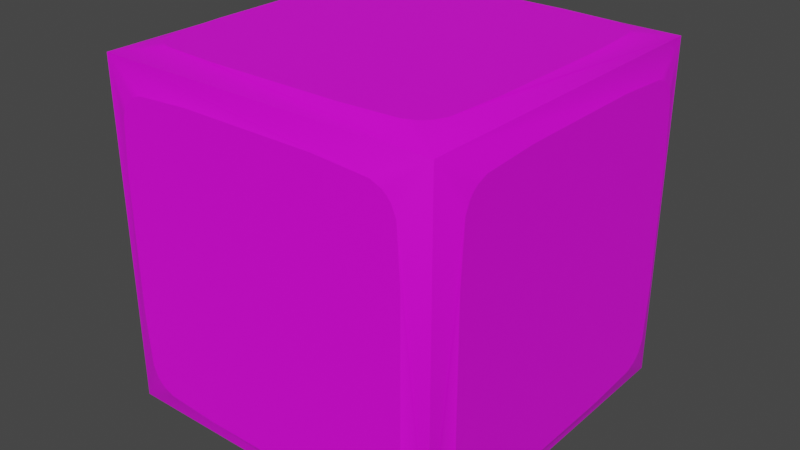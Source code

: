 # Source: dice.blend  (saved by Blender 3.5.10; exported with 4.5.12 LTS)
import bpy
from mathutils import Matrix  # noqa: F401  (used for matrix-valued properties, if any)

bpy.ops.wm.read_factory_settings(use_empty=True)
scene = bpy.context.scene
scene.name = 'Scene'

# ---- collections
col_collection = bpy.data.collections.new('Collection'); scene.collection.children.link(col_collection)

# ---- images (referenced by path relative to the original .blend; pixels are not part of the script)
import os
ASSET_DIR = os.environ.get("B2B_ASSET_DIR", "")  # directory of the original .blend (textures are referenced by path, not embedded)
HERE = os.path.dirname(os.path.abspath(__file__))  # packed textures are extracted next to this script under _unpacked/

def load_image(name, relpath, width, height, colorspace="sRGB"):
    """Load a texture the original file referenced (path relative to the .blend, or extracted next to this script)."""
    p = next((c for c in (os.path.join(HERE, relpath), os.path.join(ASSET_DIR, relpath)) if relpath and os.path.exists(c)), "")
    if p:
        img = bpy.data.images.load(p, check_existing=True)
        img.name = name
    else:  # same state as the original file: an image datablock whose file is absent (Cycles renders it pink)
        img = bpy.data.images.new(name, width, height)
        img.source = "FILE"
        img.filepath = "//" + (relpath or name)
    img.colorspace_settings.name = colorspace
    return img
img_dice = load_image('Dice', 'Dice.png', 1024, 1024, 'sRGB')

# ---- materials (node trees are filled in below, after node groups)
mat_material = bpy.data.materials.new('Material')
mat_material.alpha_threshold = 0.0
mat_material.use_transparent_shadow = False
mat_material.roughness = 0.5
mat_material.line_color = (0.0, 0.0, 0.0, 1.0)

# ---- material node trees
mat_material.use_nodes = True; mat_material.node_tree.nodes.clear()
_N = mat_material.node_tree.nodes; _L = mat_material.node_tree.links
n0 = _N.new('ShaderNodeOutputMaterial'); n0.name = 'Material Output'; n0.location = (300, 300)
n1 = _N.new('ShaderNodeBsdfPrincipled'); n1.name = 'Principled BSDF'; n1.location = (10, 300)
n1.distribution = 'GGX'
n1.subsurface_method = 'RANDOM_WALK_SKIN'
n1.inputs[3].default_value = 1.45
n1.inputs[27].default_value = (0.0, 0.0, 0.0, 1.0)
n1.inputs[28].default_value = 1.0
n2 = _N.new('ShaderNodeTexImage'); n2.name = 'Image Texture'; n2.location = (-280, 280)
n2.image = img_dice
_L.new(n1.outputs[0], n0.inputs[0])
_L.new(n2.outputs[0], n1.inputs[0])
n0.is_active_output = True

# ---- world
world_world = bpy.data.worlds.new('World'); scene.world = world_world
world_world.use_nodes = True; world_world.node_tree.nodes.clear()
_N = world_world.node_tree.nodes; _L = world_world.node_tree.links
n0 = _N.new('ShaderNodeOutputWorld'); n0.name = 'World Output'; n0.location = (300, 300)
n1 = _N.new('ShaderNodeBackground'); n1.name = 'Background'; n1.location = (10, 300)
n1.inputs[0].default_value = (0.05088, 0.05088, 0.05088, 1.0)
_L.new(n1.outputs[0], n0.inputs[0])
n0.is_active_output = True
world_world.color = (0.05088, 0.05088, 0.05088)
world_world.use_sun_shadow = False
world_world.sun_shadow_jitter_overblur = 0.0

# ---- meshes
me_cube = bpy.data.meshes.new('Cube')
me_cube.from_pydata([(1.0, -1.0, -1.0), (1.05, -0.777, -0.777), (1.05, -0.777, 0.777), (1.05, 0.777, -0.777), (1.05, 0.777, 0.777), (1.05, -0.7164, 0.8562), (1.05, 0.7164, 0.8562), (1.05, -0.8562, -0.7164), (1.05, -0.8562, 0.7164), (1.05, -0.7164, -0.8562), (1.05, 0.7164, -0.8562), (1.05, 0.8562, -0.7164), (1.05, 0.8562, 0.7164), (1.05, 0.0, 0.877), (1.05, -0.877, 0.0), (1.05, 0.0, -0.877), (1.05, 0.877, 0.0), (1.05, 0.8068, -0.8068), (1.05, 0.8068, 0.8068), (1.05, -0.8068, 0.8068), (1.05, -0.8068, -0.8068), (1.05, -0.3885, 0.877), (1.05, -0.877, -0.3885), (1.05, 0.3885, -0.877), (1.05, 0.877, -0.3885), (1.05, 0.8289, -0.7802), (1.05, 0.8289, 0.7802), (1.05, -0.8289, 0.7802), (1.05, -0.7802, -0.8289), (1.05, 0.3885, 0.877), (1.05, -0.877, 0.3885), (1.05, -0.3885, -0.877), (1.05, 0.877, 0.3885), (1.05, 0.7802, -0.8289), (1.05, 0.7802, 0.8289), (1.05, -0.7802, 0.8289), (1.05, -0.8289, -0.7802), (-1.05, 0.777, -0.777), (-1.05, 0.777, 0.777), (-1.05, -0.777, -0.777), (-1.05, -0.777, 0.777), (-1.05, 0.7164, 0.8562), (-1.05, -0.7164, 0.8562), (-1.05, 0.8562, -0.7164), (-1.05, 0.8562, 0.7164), (-1.05, 0.7164, -0.8562), (-1.05, -0.7164, -0.8562), (-1.05, -0.8562, -0.7164), (-1.05, -0.8562, 0.7164), (-1.05, -1.586e-07, 0.877), (-1.05, 0.877, 0.0), (-1.05, -1.586e-07, -0.877), (-1.05, -0.877, 0.0), (-1.05, -0.8068, -0.8068), (-1.05, -0.8068, 0.8068), (-1.05, 0.8068, 0.8068), (-1.05, 0.8068, -0.8068), (-1.05, 0.3885, 0.877), (-1.05, 0.877, -0.3885), (-1.05, -0.3885, -0.877), (-1.05, -0.877, -0.3885), (-1.05, -0.8289, -0.7802), (-1.05, -0.8289, 0.7802), (-1.05, 0.8289, 0.7802), (-1.05, 0.7802, -0.8289), (-1.05, -0.3885, 0.877), (-1.05, 0.877, 0.3885), (-1.05, 0.3885, -0.877), (-1.05, -0.877, 0.3885), (-1.05, -0.7802, -0.8289), (-1.05, -0.7802, 0.8289), (-1.05, 0.7802, 0.8289), (-1.05, 0.8289, -0.7802), (-1.0, -1.0, -1.0), (1.0, 1.0, -1.0), (1.0, 1.0, 1.0), (-1.0, 1.0, -1.0), (-0.777, -1.05, -0.777), (-0.777, -1.05, 0.777), (0.777, -1.05, -0.777), (0.777, -1.05, 0.777), (-0.7164, -1.05, 0.8562), (0.7164, -1.05, 0.8562), (-0.8562, -1.05, -0.7164), (-0.8562, -1.05, 0.7164), (-0.7164, -1.05, -0.8562), (0.7164, -1.05, -0.8562), (0.8562, -1.05, -0.7164), (0.8562, -1.05, 0.7164), (1.192e-07, -1.05, 0.877), (-0.877, -1.05, 0.0), (1.192e-07, -1.05, -0.877), (0.877, -1.05, 0.0), (0.8068, -1.05, -0.8068), (0.8068, -1.05, 0.8068), (-0.8068, -1.05, 0.8068), (-0.8068, -1.05, -0.8068), (-0.3885, -1.05, 0.877), (-0.877, -1.05, -0.3885), (0.3885, -1.05, -0.877), (0.877, -1.05, -0.3885), (0.8289, -1.05, -0.7802), (0.8289, -1.05, 0.7802), (-0.8289, -1.05, 0.7802), (-0.7802, -1.05, -0.8289), (0.3885, -1.05, 0.877), (-0.877, -1.05, 0.3885), (-0.3885, -1.05, -0.877), (0.877, -1.05, 0.3885), (0.7802, -1.05, -0.8289), (0.7802, -1.05, 0.8289), (-0.7802, -1.05, 0.8289), (-0.8289, -1.05, -0.7802), (0.777, 1.05, -0.777), (0.777, 1.05, 0.777), (-0.777, 1.05, -0.777), (-0.777, 1.05, 0.777), (0.7164, 1.05, 0.8562), (-0.7164, 1.05, 0.8562), (0.8562, 1.05, -0.7164), (0.8562, 1.05, 0.7164), (0.7164, 1.05, -0.8562), (-0.7164, 1.05, -0.8562), (-0.8562, 1.05, -0.7164), (-0.8562, 1.05, 0.7164), (-2.384e-07, 1.05, 0.877), (0.877, 1.05, 0.0), (-2.384e-07, 1.05, -0.877), (-0.877, 1.05, 0.0), (-0.8068, 1.05, -0.8068), (-0.8068, 1.05, 0.8068), (0.8068, 1.05, 0.8068), (0.8068, 1.05, -0.8068), (0.3885, 1.05, 0.877), (0.877, 1.05, -0.3885), (-0.3885, 1.05, -0.877), (-0.877, 1.05, -0.3885), (-0.8289, 1.05, -0.7802), (-0.8289, 1.05, 0.7802), (0.8289, 1.05, 0.7802), (0.7802, 1.05, -0.8289), (-0.3885, 1.05, 0.877), (0.877, 1.05, 0.3885), (0.3885, 1.05, -0.877), (-0.877, 1.05, 0.3885), (-0.7802, 1.05, -0.8289), (-0.7802, 1.05, 0.8289), (0.7802, 1.05, 0.8289), (0.8289, 1.05, -0.7802), (-1.0, -1.0, 1.0), (1.0, -1.0, 1.0), (-1.0, 1.0, 1.0), (-0.777, 0.777, -1.05), (-0.777, -0.777, -1.05), (0.777, 0.777, -1.05), (0.777, -0.777, -1.05), (-0.7164, -0.8562, -1.05), (0.7164, -0.8562, -1.05), (-0.8562, 0.7164, -1.05), (-0.8562, -0.7164, -1.05), (-0.7164, 0.8562, -1.05), (0.7164, 0.8562, -1.05), (0.8562, 0.7164, -1.05), (0.8562, -0.7164, -1.05), (1.192e-07, -0.877, -1.05), (-0.877, -1.192e-07, -1.05), (1.192e-07, 0.877, -1.05), (0.877, -1.192e-07, -1.05), (0.8068, 0.8068, -1.05), (0.8068, -0.8068, -1.05), (-0.8068, -0.8068, -1.05), (-0.8068, 0.8068, -1.05), (-0.3885, -0.877, -1.05), (-0.877, 0.3885, -1.05), (0.3885, 0.877, -1.05), (0.877, 0.3885, -1.05), (0.8289, 0.7802, -1.05), (0.8289, -0.7802, -1.05), (-0.8289, -0.7802, -1.05), (-0.7802, 0.8289, -1.05), (0.3885, -0.877, -1.05), (-0.877, -0.3885, -1.05), (-0.3885, 0.877, -1.05), (0.877, -0.3885, -1.05), (0.7802, 0.8289, -1.05), (0.7802, -0.8289, -1.05), (-0.7802, -0.8289, -1.05), (-0.8289, 0.7802, -1.05), (0.777, 0.777, 1.05), (0.777, -0.777, 1.05), (-0.777, 0.777, 1.05), (-0.777, -0.777, 1.05), (0.7164, -0.8562, 1.05), (-0.7164, -0.8562, 1.05), (0.8562, 0.7164, 1.05), (0.8562, -0.7164, 1.05), (0.7164, 0.8562, 1.05), (-0.7164, 0.8562, 1.05), (-0.8562, 0.7164, 1.05), (-0.8562, -0.7164, 1.05), (-2.384e-07, -0.877, 1.05), (0.877, 1.192e-07, 1.05), (-2.384e-07, 0.877, 1.05), (-0.877, 1.192e-07, 1.05), (-0.8068, 0.8068, 1.05), (-0.8068, -0.8068, 1.05), (0.8068, -0.8068, 1.05), (0.8068, 0.8068, 1.05), (0.3885, -0.877, 1.05), (0.877, 0.3885, 1.05), (-0.3885, 0.877, 1.05), (-0.877, 0.3885, 1.05), (-0.8289, 0.7802, 1.05), (-0.8289, -0.7802, 1.05), (0.8289, -0.7802, 1.05), (0.7802, 0.8289, 1.05), (-0.3885, -0.877, 1.05), (0.877, -0.3885, 1.05), (0.3885, 0.877, 1.05), (-0.877, -0.3885, 1.05), (-0.7802, 0.8289, 1.05), (-0.7802, -0.8289, 1.05), (0.7802, -0.8289, 1.05), (0.8289, 0.7802, 1.05)], [], [(3, 4, 2, 1), (2, 4, 6, 29, 13, 21, 5), (1, 2, 8, 30, 14, 22, 7), (3, 1, 9, 31, 15, 23, 10), (4, 3, 11, 24, 16, 32, 12), (3, 10, 33, 17, 25, 11), (4, 12, 26, 18, 34, 6), (2, 5, 35, 19, 27, 8), (1, 7, 36, 20, 28, 9), (5, 21, 13, 29, 6, 75, 150), (7, 22, 14, 30, 8, 150, 0), (10, 23, 15, 31, 9, 0, 74), (11, 74, 75, 12, 32, 16, 24), (26, 12, 75, 6, 34, 18), (27, 19, 35, 5, 150, 8), (28, 20, 36, 7, 0, 9), (25, 17, 33, 10, 74, 11), (39, 40, 38, 37), (38, 40, 42, 65, 49, 57, 41), (37, 38, 44, 66, 50, 58, 43), (39, 37, 45, 67, 51, 59, 46), (40, 39, 47, 60, 52, 68, 48), (39, 46, 69, 53, 61, 47), (40, 48, 62, 54, 70, 42), (38, 41, 71, 55, 63, 44), (37, 43, 72, 56, 64, 45), (41, 57, 49, 65, 42, 149, 151), (43, 58, 50, 66, 44, 151, 76), (46, 59, 51, 67, 45, 76, 73), (47, 73, 149, 48, 68, 52, 60), (62, 48, 149, 42, 70, 54), (63, 55, 71, 41, 151, 44), (64, 56, 72, 43, 76, 45), (61, 53, 69, 46, 73, 47), (79, 80, 78, 77), (78, 80, 82, 105, 89, 97, 81), (77, 78, 84, 106, 90, 98, 83), (79, 77, 85, 107, 91, 99, 86), (80, 79, 87, 100, 92, 108, 88), (79, 86, 109, 93, 101, 87), (80, 88, 102, 94, 110, 82), (78, 81, 111, 95, 103, 84), (77, 83, 112, 96, 104, 85), (81, 97, 89, 105, 82, 150, 149), (83, 98, 90, 106, 84, 149, 73), (86, 99, 91, 107, 85, 73, 0), (87, 0, 150, 88, 108, 92, 100), (102, 88, 150, 82, 110, 94), (103, 95, 111, 81, 149, 84), (104, 96, 112, 83, 73, 85), (101, 93, 109, 86, 0, 87), (115, 116, 114, 113), (114, 116, 118, 141, 125, 133, 117), (113, 114, 120, 142, 126, 134, 119), (115, 113, 121, 143, 127, 135, 122), (116, 115, 123, 136, 128, 144, 124), (115, 122, 145, 129, 137, 123), (116, 124, 138, 130, 146, 118), (114, 117, 147, 131, 139, 120), (113, 119, 148, 132, 140, 121), (117, 133, 125, 141, 118, 151, 75), (119, 134, 126, 142, 120, 75, 74), (122, 135, 127, 143, 121, 74, 76), (123, 76, 151, 124, 144, 128, 136), (138, 124, 151, 118, 146, 130), (139, 131, 147, 117, 75, 120), (140, 132, 148, 119, 74, 121), (137, 129, 145, 122, 76, 123), (154, 155, 153, 152), (153, 155, 157, 180, 164, 172, 156), (152, 153, 159, 181, 165, 173, 158), (154, 152, 160, 182, 166, 174, 161), (155, 154, 162, 175, 167, 183, 163), (154, 161, 184, 168, 176, 162), (155, 163, 177, 169, 185, 157), (153, 156, 186, 170, 178, 159), (152, 158, 187, 171, 179, 160), (156, 172, 164, 180, 157, 0, 73), (158, 173, 165, 181, 159, 73, 76), (161, 174, 166, 182, 160, 76, 74), (162, 74, 0, 163, 183, 167, 175), (177, 163, 0, 157, 185, 169), (178, 170, 186, 156, 73, 159), (179, 171, 187, 158, 76, 160), (176, 168, 184, 161, 74, 162), (190, 191, 189, 188), (189, 191, 193, 216, 200, 208, 192), (188, 189, 195, 217, 201, 209, 194), (190, 188, 196, 218, 202, 210, 197), (191, 190, 198, 211, 203, 219, 199), (190, 197, 220, 204, 212, 198), (191, 199, 213, 205, 221, 193), (189, 192, 222, 206, 214, 195), (188, 194, 223, 207, 215, 196), (192, 208, 200, 216, 193, 149, 150), (194, 209, 201, 217, 195, 150, 75), (197, 210, 202, 218, 196, 75, 151), (198, 151, 149, 199, 219, 203, 211), (213, 199, 149, 193, 221, 205), (214, 206, 222, 192, 150, 195), (215, 207, 223, 194, 75, 196), (212, 204, 220, 197, 151, 198)])
me_cube.polygons.foreach_set('use_smooth', [True] * 102)
_k = set([(0, 73), (0, 74), (0, 150), (5, 21), (5, 35), (6, 29), (6, 34), (7, 22), (7, 36), (8, 27), (8, 30), (9, 28), (9, 31), (10, 23), (10, 33), (11, 24), (11, 25), (12, 26), (12, 32), (13, 21), (13, 29), (14, 22), (14, 30), (15, 23), (15, 31), (16, 24), (16, 32), (17, 25), (17, 33), (18, 26), (18, 34), (19, 27), (19, 35), (20, 28), (20, 36), (41, 57), (41, 71), (42, 65), (42, 70), (43, 58), (43, 72), (44, 63), (44, 66), (45, 64), (45, 67), (46, 59), (46, 69), (47, 60), (47, 61), (48, 62), (48, 68), (49, 57), (49, 65), (50, 58), (50, 66), (51, 59), (51, 67), (52, 60), (52, 68), (53, 61), (53, 69), (54, 62), (54, 70), (55, 63), (55, 71), (56, 64), (56, 72), (73, 76), (73, 149), (74, 75), (74, 76), (75, 150), (75, 151), (76, 151), (81, 97), (81, 111), (82, 105), (82, 110), (83, 98), (83, 112), (84, 103), (84, 106), (85, 104), (85, 107), (86, 99), (86, 109), (87, 100), (87, 101), (88, 102), (88, 108), (89, 97), (89, 105), (90, 98), (90, 106), (91, 99), (91, 107), (92, 100), (92, 108), (93, 101), (93, 109), (94, 102), (94, 110), (95, 103), (95, 111), (96, 104), (96, 112), (117, 133), (117, 147), (118, 141), (118, 146), (119, 134), (119, 148), (120, 139), (120, 142), (121, 140), (121, 143), (122, 135), (122, 145), (123, 136), (123, 137), (124, 138), (124, 144), (125, 133), (125, 141), (126, 134), (126, 142), (127, 135), (127, 143), (128, 136), (128, 144), (129, 137), (129, 145), (130, 138), (130, 146), (131, 139), (131, 147), (132, 140), (132, 148), (149, 150), (149, 151), (156, 172), (156, 186), (157, 180), (157, 185), (158, 173), (158, 187), (159, 178), (159, 181), (160, 179), (160, 182), (161, 174), (161, 184), (162, 175), (162, 176), (163, 177), (163, 183), (164, 172), (164, 180), (165, 173), (165, 181), (166, 174), (166, 182), (167, 175), (167, 183), (168, 176), (168, 184), (169, 177), (169, 185), (170, 178), (170, 186), (171, 179), (171, 187), (192, 208), (192, 222), (193, 216), (193, 221), (194, 209), (194, 223), (195, 214), (195, 217), (196, 215), (196, 218), (197, 210), (197, 220), (198, 211), (198, 212), (199, 213), (199, 219), (200, 208), (200, 216), (201, 209), (201, 217), (202, 210), (202, 218), (203, 211), (203, 219), (204, 212), (204, 220), (205, 213), (205, 221), (206, 214), (206, 222), (207, 215), (207, 223)])
me_cube.attributes.new('sharp_edge', 'BOOLEAN', 'EDGE').data.foreach_set('value', [ (min(e.vertices), max(e.vertices)) in _k for e in me_cube.edges])
_uv = me_cube.uv_layers.new(name='UVMap')
_uv.uv.foreach_set('vector', [0.5021, 0.5032, 0.5021, 0.8732, 0.1321, 0.8732, 0.1321, 0.5032, 0.1321, 0.8732, 0.5021, 0.8732, 0.4877, 0.892, 0.4096, 0.897, 0.3171, 0.897, 0.2246, 0.897, 0.1465, 0.892, 0.1321, 0.5032, 0.1321, 0.8732, 0.1132, 0.8588, 0.1083, 0.7807, 0.1083, 0.6882, 0.1083, 0.5957, 0.1132, 0.5176, 0.5021, 0.5032, 0.1321, 0.5032, 0.1465, 0.4843, 0.2246, 0.4794, 0.3171, 0.4794, 0.4096, 0.4794, 0.4877, 0.4843, 0.5021, 0.8732, 0.5021, 0.5032, 0.5209, 0.5176, 0.5259, 0.5957, 0.5259, 0.6882, 0.5259, 0.7807, 0.5209, 0.8588, 0.5021, 0.5032, 0.4877, 0.4843, 0.5028, 0.4908, 0.5092, 0.4961, 0.5144, 0.5024, 0.5209, 0.5176, 0.5021, 0.8732, 0.5209, 0.8588, 0.5144, 0.8739, 0.5092, 0.8803, 0.5028, 0.8855, 0.4877, 0.892, 0.1321, 0.8732, 0.1465, 0.892, 0.1313, 0.8855, 0.125, 0.8803, 0.1197, 0.8739, 0.1132, 0.8588, 0.1321, 0.5032, 0.1132, 0.5176, 0.1197, 0.5024, 0.125, 0.4961, 0.1313, 0.4908, 0.1465, 0.4843, 0.1589, 0.9077, 0.315, 0.9176, 0.5, 0.9176, 0.685, 0.9176, 0.8411, 0.9077, 0.9762, 0.9762, 0.02383, 0.9762, 0.0923, 0.1589, 0.08238, 0.315, 0.08238, 0.5, 0.08238, 0.685, 0.0923, 0.8411, 0.02383, 0.9762, 0.02383, 0.02383, 0.8411, 0.0923, 0.685, 0.08238, 0.5, 0.08238, 0.315, 0.08238, 0.1589, 0.0923, 0.02383, 0.02383, 0.9762, 0.02383, 0.9077, 0.1589, 0.9762, 0.02383, 0.9762, 0.9762, 0.9077, 0.8411, 0.9176, 0.685, 0.9176, 0.5, 0.9176, 0.315, 0.8947, 0.8715, 0.9077, 0.8411, 0.9762, 0.9762, 0.8411, 0.9077, 0.8715, 0.8947, 0.8842, 0.8842, 0.1053, 0.8715, 0.1158, 0.8842, 0.1285, 0.8947, 0.1589, 0.9077, 0.02383, 0.9762, 0.0923, 0.8411, 0.1285, 0.1053, 0.1158, 0.1158, 0.1053, 0.1285, 0.0923, 0.1589, 0.02383, 0.02383, 0.1589, 0.0923, 0.8947, 0.1285, 0.8842, 0.1158, 0.8715, 0.1053, 0.8411, 0.0923, 0.9762, 0.02383, 0.9077, 0.1589, 0.5474, 0.1394, 0.5474, 0.46, 0.868, 0.46, 0.868, 0.1394, 0.868, 0.46, 0.5474, 0.46, 0.5599, 0.4763, 0.6276, 0.4806, 0.7077, 0.4806, 0.7879, 0.4806, 0.8555, 0.4763, 0.868, 0.1394, 0.868, 0.46, 0.8843, 0.4475, 0.8886, 0.3798, 0.8886, 0.2997, 0.8886, 0.2195, 0.8843, 0.1519, 0.5474, 0.1394, 0.868, 0.1394, 0.8555, 0.1231, 0.7879, 0.1188, 0.7077, 0.1188, 0.6276, 0.1188, 0.5599, 0.1231, 0.5474, 0.46, 0.5474, 0.1394, 0.5311, 0.1519, 0.5268, 0.2195, 0.5268, 0.2997, 0.5268, 0.3798, 0.5311, 0.4475, 0.5474, 0.1394, 0.5599, 0.1231, 0.5468, 0.1287, 0.5413, 0.1332, 0.5367, 0.1387, 0.5311, 0.1519, 0.5474, 0.46, 0.5311, 0.4475, 0.5367, 0.4606, 0.5413, 0.4661, 0.5468, 0.4707, 0.5599, 0.4763, 0.868, 0.46, 0.8555, 0.4763, 0.8687, 0.4707, 0.8742, 0.4661, 0.8787, 0.4606, 0.8843, 0.4475, 0.868, 0.1394, 0.8843, 0.1519, 0.8787, 0.1387, 0.8742, 0.1332, 0.8687, 0.1287, 0.8555, 0.1231, 0.8411, 0.9077, 0.685, 0.9176, 0.5, 0.9176, 0.315, 0.9176, 0.1589, 0.9077, 0.02383, 0.9762, 0.9762, 0.9762, 0.9077, 0.1589, 0.9176, 0.315, 0.9176, 0.5, 0.9176, 0.685, 0.9077, 0.8411, 0.9762, 0.9762, 0.9762, 0.02383, 0.1589, 0.0923, 0.315, 0.08238, 0.5, 0.08238, 0.685, 0.08238, 0.8411, 0.0923, 0.9762, 0.02383, 0.02383, 0.02383, 0.0923, 0.1589, 0.02383, 0.02383, 0.02383, 0.9762, 0.0923, 0.8411, 0.08238, 0.685, 0.08238, 0.5, 0.08238, 0.315, 0.1053, 0.8715, 0.0923, 0.8411, 0.02383, 0.9762, 0.1589, 0.9077, 0.1285, 0.8947, 0.1158, 0.8842, 0.8947, 0.8715, 0.8842, 0.8842, 0.8715, 0.8947, 0.8411, 0.9077, 0.9762, 0.9762, 0.9077, 0.8411, 0.8715, 0.1053, 0.8842, 0.1158, 0.8947, 0.1285, 0.9077, 0.1589, 0.9762, 0.02383, 0.8411, 0.0923, 0.1053, 0.1285, 0.1158, 0.1158, 0.1285, 0.1053, 0.1589, 0.0923, 0.02383, 0.02383, 0.0923, 0.1589, 0.868, 0.1394, 0.868, 0.46, 0.5474, 0.46, 0.5474, 0.1394, 0.5474, 0.46, 0.868, 0.46, 0.8555, 0.4763, 0.7879, 0.4806, 0.7077, 0.4806, 0.6276, 0.4806, 0.5599, 0.4763, 0.5474, 0.1394, 0.5474, 0.46, 0.5311, 0.4475, 0.5268, 0.3798, 0.5268, 0.2997, 0.5268, 0.2195, 0.5311, 0.1519, 0.868, 0.1394, 0.5474, 0.1394, 0.5599, 0.1231, 0.6276, 0.1188, 0.7077, 0.1188, 0.7879, 0.1188, 0.8555, 0.1231, 0.868, 0.46, 0.868, 0.1394, 0.8843, 0.1519, 0.8886, 0.2195, 0.8886, 0.2997, 0.8886, 0.3798, 0.8843, 0.4475, 0.868, 0.1394, 0.8555, 0.1231, 0.8687, 0.1287, 0.8742, 0.1332, 0.8787, 0.1387, 0.8843, 0.1519, 0.868, 0.46, 0.8843, 0.4475, 0.8787, 0.4606, 0.8742, 0.4661, 0.8687, 0.4707, 0.8555, 0.4763, 0.5474, 0.46, 0.5599, 0.4763, 0.5468, 0.4707, 0.5413, 0.4661, 0.5367, 0.4606, 0.5311, 0.4475, 0.5474, 0.1394, 0.5311, 0.1519, 0.5367, 0.1387, 0.5413, 0.1332, 0.5468, 0.1287, 0.5599, 0.1231, 0.1589, 0.9077, 0.315, 0.9176, 0.5, 0.9176, 0.685, 0.9176, 0.8411, 0.9077, 0.9762, 0.9762, 0.02383, 0.9762, 0.0923, 0.1589, 0.08238, 0.315, 0.08238, 0.5, 0.08238, 0.685, 0.0923, 0.8411, 0.02383, 0.9762, 0.02383, 0.02383, 0.8411, 0.0923, 0.685, 0.08238, 0.5, 0.08238, 0.315, 0.08238, 0.1589, 0.0923, 0.02383, 0.02383, 0.9762, 0.02383, 0.9077, 0.1589, 0.9762, 0.02383, 0.9762, 0.9762, 0.9077, 0.8411, 0.9176, 0.685, 0.9176, 0.5, 0.9176, 0.315, 0.8947, 0.8715, 0.9077, 0.8411, 0.9762, 0.9762, 0.8411, 0.9077, 0.8715, 0.8947, 0.8842, 0.8842, 0.1053, 0.8715, 0.1158, 0.8842, 0.1285, 0.8947, 0.1589, 0.9077, 0.02383, 0.9762, 0.0923, 0.8411, 0.1285, 0.1053, 0.1158, 0.1158, 0.1053, 0.1285, 0.0923, 0.1589, 0.02383, 0.02383, 0.1589, 0.0923, 0.8947, 0.1285, 0.8842, 0.1158, 0.8715, 0.1053, 0.8411, 0.0923, 0.9762, 0.02383, 0.9077, 0.1589, 0.1321, 0.5032, 0.1321, 0.8732, 0.5021, 0.8732, 0.5021, 0.5032, 0.5021, 0.8732, 0.1321, 0.8732, 0.1465, 0.892, 0.2246, 0.897, 0.3171, 0.897, 0.4096, 0.897, 0.4877, 0.892, 0.5021, 0.5032, 0.5021, 0.8732, 0.5209, 0.8588, 0.5259, 0.7807, 0.5259, 0.6882, 0.5259, 0.5957, 0.5209, 0.5176, 0.1321, 0.5032, 0.5021, 0.5032, 0.4877, 0.4843, 0.4096, 0.4794, 0.3171, 0.4794, 0.2246, 0.4794, 0.1465, 0.4843, 0.1321, 0.8732, 0.1321, 0.5032, 0.1132, 0.5176, 0.1083, 0.5957, 0.1083, 0.6882, 0.1083, 0.7807, 0.1132, 0.8588, 0.1321, 0.5032, 0.1465, 0.4843, 0.1313, 0.4908, 0.125, 0.4961, 0.1197, 0.5024, 0.1132, 0.5176, 0.1321, 0.8732, 0.1132, 0.8588, 0.1197, 0.8739, 0.125, 0.8803, 0.1313, 0.8855, 0.1465, 0.892, 0.5021, 0.8732, 0.4877, 0.892, 0.5028, 0.8855, 0.5092, 0.8803, 0.5144, 0.8739, 0.5209, 0.8588, 0.5021, 0.5032, 0.5209, 0.5176, 0.5144, 0.5024, 0.5092, 0.4961, 0.5028, 0.4908, 0.4877, 0.4843, 0.8411, 0.9077, 0.685, 0.9176, 0.5, 0.9176, 0.315, 0.9176, 0.1589, 0.9077, 0.02383, 0.9762, 0.9762, 0.9762, 0.9077, 0.1589, 0.9176, 0.315, 0.9176, 0.5, 0.9176, 0.685, 0.9077, 0.8411, 0.9762, 0.9762, 0.9762, 0.02383, 0.1589, 0.0923, 0.315, 0.08238, 0.5, 0.08238, 0.685, 0.08238, 0.8411, 0.0923, 0.9762, 0.02383, 0.02383, 0.02383, 0.0923, 0.1589, 0.02383, 0.02383, 0.02383, 0.9762, 0.0923, 0.8411, 0.08238, 0.685, 0.08238, 0.5, 0.08238, 0.315, 0.1053, 0.8715, 0.0923, 0.8411, 0.02383, 0.9762, 0.1589, 0.9077, 0.1285, 0.8947, 0.1158, 0.8842, 0.8947, 0.8715, 0.8842, 0.8842, 0.8715, 0.8947, 0.8411, 0.9077, 0.9762, 0.9762, 0.9077, 0.8411, 0.8715, 0.1053, 0.8842, 0.1158, 0.8947, 0.1285, 0.9077, 0.1589, 0.9762, 0.02383, 0.8411, 0.0923, 0.1053, 0.1285, 0.1158, 0.1158, 0.1285, 0.1053, 0.1589, 0.0923, 0.02383, 0.02383, 0.0923, 0.1589, 0.868, 0.46, 0.868, 0.1394, 0.5474, 0.1394, 0.5474, 0.46, 0.5474, 0.1394, 0.868, 0.1394, 0.8555, 0.1231, 0.7879, 0.1188, 0.7077, 0.1188, 0.6276, 0.1188, 0.5599, 0.1231, 0.5474, 0.46, 0.5474, 0.1394, 0.5311, 0.1519, 0.5268, 0.2195, 0.5268, 0.2997, 0.5268, 0.3798, 0.5311, 0.4475, 0.868, 0.46, 0.5474, 0.46, 0.5599, 0.4763, 0.6276, 0.4806, 0.7077, 0.4806, 0.7879, 0.4806, 0.8555, 0.4763, 0.868, 0.1394, 0.868, 0.46, 0.8843, 0.4475, 0.8886, 0.3798, 0.8886, 0.2997, 0.8886, 0.2195, 0.8843, 0.1519, 0.868, 0.46, 0.8555, 0.4763, 0.8687, 0.4707, 0.8742, 0.4661, 0.8787, 0.4606, 0.8843, 0.4475, 0.868, 0.1394, 0.8843, 0.1519, 0.8787, 0.1387, 0.8742, 0.1332, 0.8687, 0.1287, 0.8555, 0.1231, 0.5474, 0.1394, 0.5599, 0.1231, 0.5468, 0.1287, 0.5413, 0.1332, 0.5367, 0.1387, 0.5311, 0.1519, 0.5474, 0.46, 0.5311, 0.4475, 0.5367, 0.4606, 0.5413, 0.4661, 0.5468, 0.4707, 0.5599, 0.4763, 0.1589, 0.0923, 0.315, 0.08238, 0.5, 0.08238, 0.685, 0.08238, 0.8411, 0.0923, 0.9762, 0.02383, 0.02383, 0.02383, 0.0923, 0.8411, 0.08238, 0.685, 0.08238, 0.5, 0.08238, 0.315, 0.0923, 0.1589, 0.02383, 0.02383, 0.02383, 0.9762, 0.8411, 0.9077, 0.685, 0.9176, 0.5, 0.9176, 0.315, 0.9176, 0.1589, 0.9077, 0.02383, 0.9762, 0.9762, 0.9762, 0.9077, 0.8411, 0.9762, 0.9762, 0.9762, 0.02383, 0.9077, 0.1589, 0.9176, 0.315, 0.9176, 0.5, 0.9176, 0.685, 0.8947, 0.1285, 0.9077, 0.1589, 0.9762, 0.02383, 0.8411, 0.0923, 0.8715, 0.1053, 0.8842, 0.1158, 0.1053, 0.1285, 0.1158, 0.1158, 0.1285, 0.1053, 0.1589, 0.0923, 0.02383, 0.02383, 0.0923, 0.1589, 0.1285, 0.8947, 0.1158, 0.8842, 0.1053, 0.8715, 0.0923, 0.8411, 0.02383, 0.9762, 0.1589, 0.9077, 0.8947, 0.8715, 0.8842, 0.8842, 0.8715, 0.8947, 0.8411, 0.9077, 0.9762, 0.9762, 0.9077, 0.8411, 0.1321, 0.8732, 0.1321, 0.5032, 0.5021, 0.5032, 0.5021, 0.8732, 0.5021, 0.5032, 0.1321, 0.5032, 0.1465, 0.4843, 0.2246, 0.4794, 0.3171, 0.4794, 0.4096, 0.4794, 0.4877, 0.4843, 0.5021, 0.8732, 0.5021, 0.5032, 0.5209, 0.5176, 0.5259, 0.5957, 0.5259, 0.6882, 0.5259, 0.7807, 0.5209, 0.8588, 0.1321, 0.8732, 0.5021, 0.8732, 0.4877, 0.892, 0.4096, 0.897, 0.3171, 0.897, 0.2246, 0.897, 0.1465, 0.892, 0.1321, 0.5032, 0.1321, 0.8732, 0.1132, 0.8588, 0.1083, 0.7807, 0.1083, 0.6882, 0.1083, 0.5957, 0.1132, 0.5176, 0.1321, 0.8732, 0.1465, 0.892, 0.1313, 0.8855, 0.125, 0.8803, 0.1197, 0.8739, 0.1132, 0.8588, 0.1321, 0.5032, 0.1132, 0.5176, 0.1197, 0.5024, 0.125, 0.4961, 0.1313, 0.4908, 0.1465, 0.4843, 0.5021, 0.5032, 0.4877, 0.4843, 0.5028, 0.4908, 0.5092, 0.4961, 0.5144, 0.5024, 0.5209, 0.5176, 0.5021, 0.8732, 0.5209, 0.8588, 0.5144, 0.8739, 0.5092, 0.8803, 0.5028, 0.8855, 0.4877, 0.892, 0.8411, 0.0923, 0.685, 0.08238, 0.5, 0.08238, 0.315, 0.08238, 0.1589, 0.0923, 0.02383, 0.02383, 0.9762, 0.02383, 0.9077, 0.8411, 0.9176, 0.685, 0.9176, 0.5, 0.9176, 0.315, 0.9077, 0.1589, 0.9762, 0.02383, 0.9762, 0.9762, 0.1589, 0.9077, 0.315, 0.9176, 0.5, 0.9176, 0.685, 0.9176, 0.8411, 0.9077, 0.9762, 0.9762, 0.02383, 0.9762, 0.0923, 0.8411, 0.02383, 0.9762, 0.02383, 0.02383, 0.0923, 0.1589, 0.08238, 0.315, 0.08238, 0.5, 0.08238, 0.685, 0.1053, 0.1285, 0.0923, 0.1589, 0.02383, 0.02383, 0.1589, 0.0923, 0.1285, 0.1053, 0.1158, 0.1158, 0.8947, 0.1285, 0.8842, 0.1158, 0.8715, 0.1053, 0.8411, 0.0923, 0.9762, 0.02383, 0.9077, 0.1589, 0.8715, 0.8947, 0.8842, 0.8842, 0.8947, 0.8715, 0.9077, 0.8411, 0.9762, 0.9762, 0.8411, 0.9077, 0.1053, 0.8715, 0.1158, 0.8842, 0.1285, 0.8947, 0.1589, 0.9077, 0.02383, 0.9762, 0.0923, 0.8411])
me_cube.materials.append(mat_material)
me_cube.use_mirror_vertex_groups = False
me_cube.update()

# ---- objects
ob_cube = bpy.data.objects.new('Cube', me_cube)

# ---- transforms, parenting, visibility, modifiers, constraints
ob_cube.location = (0.0, 0.0, 0.0)
ob_cube.lock_rotations_4d = False
ob_cube.empty_display_type = 'ARROWS'
ob_cube.lineart.crease_threshold = 0.0
_m = ob_cube.modifiers.new('EdgeSplit', 'EDGE_SPLIT')
_m.use_edge_angle = False

# ---- collection membership
col_collection.objects.link(ob_cube)

# ---- scene / render settings (as saved in the file)
scene.frame_start = 1; scene.frame_end = 250; scene.frame_set(1)
scene.render.engine = 'BLENDER_EEVEE_NEXT'
scene.cycles.sampling_pattern = 'TABULATED_SOBOL'
scene.view_settings.view_transform = 'Filmic'
bpy.context.view_layer.update()

# ---- added for rendering (the .blend has no active camera and no usable light): camera, sun
cam_auto = bpy.data.cameras.new('AutoCamera')
cam_auto.lens = 50.0
cam_auto.sensor_width = 36.0
cam_auto.clip_end = 1000.0
ob_auto_camera = bpy.data.objects.new('AutoCamera', cam_auto)
scene.collection.objects.link(ob_auto_camera)
ob_auto_camera.location = (3.36547, -4.03857, 2.69238)
ob_auto_camera.rotation_euler = (1.09748, -7.21219e-08, 0.694738)
scene.camera = ob_auto_camera
light_auto_sun = bpy.data.lights.new('AutoSun', 'SUN')
light_auto_sun.energy = 3.0
light_auto_sun.angle = 0.0523599
ob_auto_sun = bpy.data.objects.new('AutoSun', light_auto_sun)
scene.collection.objects.link(ob_auto_sun)
ob_auto_sun.rotation_euler = (0.872665, 0.174533, 0.523599)
bpy.context.view_layer.update()
